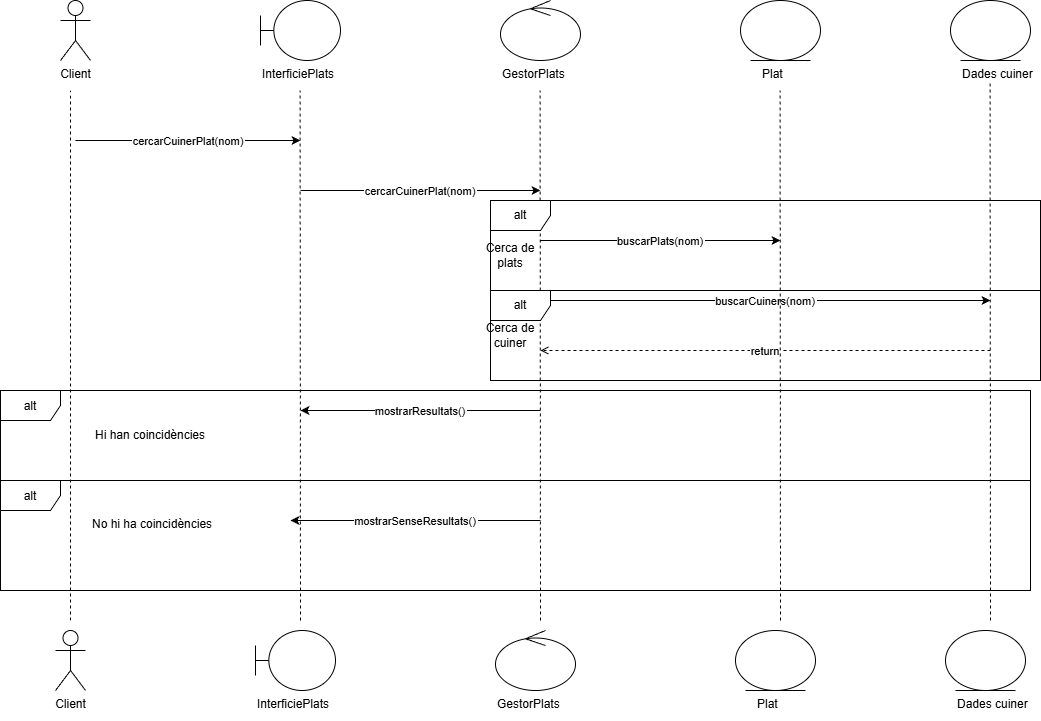

The diagram above was exported from draw.io. Its source (the exported page's mxGraphModel, read from the mxfile embedded in the PNG):
<mxGraphModel dx="1824" dy="1185" grid="1" gridSize="10" guides="1" tooltips="1" connect="1" arrows="1" fold="1" page="1" pageScale="1" pageWidth="827" pageHeight="1169" math="0" shadow="0">
  <root>
    <mxCell id="0" />
    <mxCell id="1" parent="0" />
    <mxCell id="client" parent="1" style="shape=umlActor;verticalLabelPosition=bottom;verticalAlign=top;html=1;" value="Client" vertex="1">
      <mxGeometry height="60" width="30" x="80" y="80" as="geometry" />
    </mxCell>
    <mxCell id="boundary" parent="1" style="shape=umlBoundary;html=1;" value="" vertex="1">
      <mxGeometry height="60" width="80" x="280" y="80" as="geometry" />
    </mxCell>
    <mxCell id="txt1" parent="1" style="text;strokeColor=none;fillColor=none;" value="InterficiePlats" vertex="1">
      <mxGeometry height="30" width="100" x="280" y="140" as="geometry" />
    </mxCell>
    <mxCell id="control" parent="1" style="ellipse;shape=umlControl;html=1;" value="" vertex="1">
      <mxGeometry height="60" width="80" x="520" y="80" as="geometry" />
    </mxCell>
    <mxCell id="txt2" parent="1" style="text;strokeColor=none;fillColor=none;" value="GestorPlats" vertex="1">
      <mxGeometry height="30" width="90" x="520" y="140" as="geometry" />
    </mxCell>
    <mxCell id="entity1" parent="1" style="ellipse;shape=umlEntity;html=1;" value="" vertex="1">
      <mxGeometry height="60" width="80" x="760" y="80" as="geometry" />
    </mxCell>
    <mxCell id="txt3" parent="1" style="text;strokeColor=none;fillColor=none;" value="Plat" vertex="1">
      <mxGeometry height="30" width="50" x="780" y="140" as="geometry" />
    </mxCell>
    <mxCell id="entity2" parent="1" style="ellipse;shape=umlEntity;html=1;" value="" vertex="1">
      <mxGeometry height="60" width="80" x="970" y="80" as="geometry" />
    </mxCell>
    <mxCell id="txt4" parent="1" style="text;strokeColor=none;fillColor=none;" value="Dades cuiner" vertex="1">
      <mxGeometry height="30" width="70" x="980" y="140" as="geometry" />
    </mxCell>
    <mxCell id="m1" edge="1" parent="1" style="endArrow=classic;" value="cercarCuinerPlat(nom)">
      <mxGeometry relative="1" as="geometry">
        <mxPoint x="95" y="220" as="sourcePoint" />
        <mxPoint x="320" y="220" as="targetPoint" />
      </mxGeometry>
    </mxCell>
    <mxCell id="m2" edge="1" parent="1" style="endArrow=classic;" value="cercarCuinerPlat(nom)">
      <mxGeometry relative="1" as="geometry">
        <mxPoint x="320" y="270" as="sourcePoint" />
        <mxPoint x="560" y="270" as="targetPoint" />
      </mxGeometry>
    </mxCell>
    <mxCell id="m3" edge="1" parent="1" style="endArrow=classic;" value="buscarPlats(nom)">
      <mxGeometry relative="1" as="geometry">
        <mxPoint x="560" y="320" as="sourcePoint" />
        <mxPoint x="800" y="320" as="targetPoint" />
      </mxGeometry>
    </mxCell>
    <mxCell id="m4" edge="1" parent="1" style="endArrow=classic;" value="buscarCuiners(nom)">
      <mxGeometry relative="1" as="geometry">
        <mxPoint x="560" y="380" as="sourcePoint" />
        <mxPoint x="1010" y="380" as="targetPoint" />
      </mxGeometry>
    </mxCell>
    <mxCell id="ret" edge="1" parent="1" style="endArrow=open;dashed=1;" value="return">
      <mxGeometry relative="1" as="geometry">
        <mxPoint x="1010" y="430" as="sourcePoint" />
        <mxPoint x="560" y="430" as="targetPoint" />
      </mxGeometry>
    </mxCell>
    <mxCell id="m5" edge="1" parent="1" style="endArrow=classic;" value="mostrarResultats()">
      <mxGeometry relative="1" as="geometry">
        <mxPoint x="560" y="490" as="sourcePoint" />
        <mxPoint x="320" y="490" as="targetPoint" />
      </mxGeometry>
    </mxCell>
    <mxCell id="alt" parent="1" style="shape=umlFrame;" value="alt" vertex="1">
      <mxGeometry height="90" width="1030" x="20" y="470" as="geometry" />
    </mxCell>
    <mxCell id="txtalt" parent="1" style="text;strokeColor=none;fillColor=none;" value="No hi ha coincidències" vertex="1">
      <mxGeometry height="30" width="220" x="110" y="590" as="geometry" />
    </mxCell>
    <mxCell id="A1XEiGozphiwy6JuO3RF-1" edge="1" parent="1" style="endArrow=none;dashed=1;html=1;rounded=0;" value="">
      <mxGeometry height="50" relative="1" width="50" as="geometry">
        <mxPoint x="90" y="700" as="sourcePoint" />
        <mxPoint x="90" y="170" as="targetPoint" />
      </mxGeometry>
    </mxCell>
    <mxCell id="A1XEiGozphiwy6JuO3RF-2" edge="1" parent="1" style="endArrow=none;dashed=1;html=1;rounded=0;" value="">
      <mxGeometry height="50" relative="1" width="50" as="geometry">
        <mxPoint x="320" y="700" as="sourcePoint" />
        <mxPoint x="319.58" y="170" as="targetPoint" />
      </mxGeometry>
    </mxCell>
    <mxCell id="A1XEiGozphiwy6JuO3RF-3" edge="1" parent="1" style="endArrow=none;dashed=1;html=1;rounded=0;" value="">
      <mxGeometry height="50" relative="1" width="50" as="geometry">
        <mxPoint x="560" y="700" as="sourcePoint" />
        <mxPoint x="559.58" y="170" as="targetPoint" />
      </mxGeometry>
    </mxCell>
    <mxCell id="A1XEiGozphiwy6JuO3RF-4" edge="1" parent="1" style="endArrow=none;dashed=1;html=1;rounded=0;" value="">
      <mxGeometry height="50" relative="1" width="50" as="geometry">
        <mxPoint x="800" y="700" as="sourcePoint" />
        <mxPoint x="799.58" y="170" as="targetPoint" />
      </mxGeometry>
    </mxCell>
    <mxCell id="A1XEiGozphiwy6JuO3RF-5" edge="1" parent="1" style="endArrow=none;dashed=1;html=1;rounded=0;" value="">
      <mxGeometry height="50" relative="1" width="50" as="geometry">
        <mxPoint x="1010" y="700" as="sourcePoint" />
        <mxPoint x="1009.58" y="160" as="targetPoint" />
      </mxGeometry>
    </mxCell>
    <mxCell id="A1XEiGozphiwy6JuO3RF-6" parent="1" style="shape=umlFrame;whiteSpace=wrap;html=1;pointerEvents=0;" value="alt" vertex="1">
      <mxGeometry height="90" width="550" x="510" y="280" as="geometry" />
    </mxCell>
    <mxCell id="A1XEiGozphiwy6JuO3RF-7" parent="1" style="shape=umlFrame;whiteSpace=wrap;html=1;pointerEvents=0;" value="alt" vertex="1">
      <mxGeometry height="90" width="550" x="510" y="370" as="geometry" />
    </mxCell>
    <mxCell id="A1XEiGozphiwy6JuO3RF-8" parent="1" style="text;html=1;whiteSpace=wrap;strokeColor=none;fillColor=none;align=center;verticalAlign=middle;rounded=0;" value="Cerca de plats" vertex="1">
      <mxGeometry height="10" width="60" x="500" y="330" as="geometry" />
    </mxCell>
    <mxCell id="A1XEiGozphiwy6JuO3RF-9" parent="1" style="text;html=1;whiteSpace=wrap;strokeColor=none;fillColor=none;align=center;verticalAlign=middle;rounded=0;" value="Cerca de cuiner" vertex="1">
      <mxGeometry height="10" width="60" x="500" y="410" as="geometry" />
    </mxCell>
    <mxCell id="A1XEiGozphiwy6JuO3RF-10" parent="1" style="shape=umlFrame;" value="alt" vertex="1">
      <mxGeometry height="110" width="1030" x="20" y="560" as="geometry" />
    </mxCell>
    <mxCell id="A1XEiGozphiwy6JuO3RF-11" edge="1" parent="1" style="endArrow=classic;" value="mostrarSenseResultats()">
      <mxGeometry relative="1" as="geometry">
        <mxPoint x="560" y="600" as="sourcePoint" />
        <mxPoint x="310" y="600" as="targetPoint" />
      </mxGeometry>
    </mxCell>
    <mxCell id="RP0E9dZ_zBno-3Bzaahe-10" parent="1" style="text;html=1;whiteSpace=wrap;strokeColor=none;fillColor=none;align=center;verticalAlign=middle;rounded=0;" value="Hi han coincidències" vertex="1">
      <mxGeometry height="30" width="120" x="110" y="500" as="geometry" />
    </mxCell>
    <mxCell id="RP0E9dZ_zBno-3Bzaahe-11" parent="1" style="shape=umlActor;verticalLabelPosition=bottom;verticalAlign=top;html=1;" value="Client" vertex="1">
      <mxGeometry height="60" width="30" x="75" y="710" as="geometry" />
    </mxCell>
    <mxCell id="RP0E9dZ_zBno-3Bzaahe-12" parent="1" style="shape=umlBoundary;html=1;" value="" vertex="1">
      <mxGeometry height="60" width="80" x="275" y="710" as="geometry" />
    </mxCell>
    <mxCell id="RP0E9dZ_zBno-3Bzaahe-13" parent="1" style="text;strokeColor=none;fillColor=none;" value="InterficiePlats" vertex="1">
      <mxGeometry height="30" width="100" x="275" y="770" as="geometry" />
    </mxCell>
    <mxCell id="RP0E9dZ_zBno-3Bzaahe-14" parent="1" style="ellipse;shape=umlControl;html=1;" value="" vertex="1">
      <mxGeometry height="60" width="80" x="515" y="710" as="geometry" />
    </mxCell>
    <mxCell id="RP0E9dZ_zBno-3Bzaahe-15" parent="1" style="text;strokeColor=none;fillColor=none;" value="GestorPlats" vertex="1">
      <mxGeometry height="30" width="90" x="515" y="770" as="geometry" />
    </mxCell>
    <mxCell id="RP0E9dZ_zBno-3Bzaahe-16" parent="1" style="ellipse;shape=umlEntity;html=1;" value="" vertex="1">
      <mxGeometry height="60" width="80" x="755" y="710" as="geometry" />
    </mxCell>
    <mxCell id="RP0E9dZ_zBno-3Bzaahe-17" parent="1" style="text;strokeColor=none;fillColor=none;" value="Plat" vertex="1">
      <mxGeometry height="30" width="50" x="775" y="770" as="geometry" />
    </mxCell>
    <mxCell id="RP0E9dZ_zBno-3Bzaahe-18" parent="1" style="ellipse;shape=umlEntity;html=1;" value="" vertex="1">
      <mxGeometry height="60" width="80" x="965" y="710" as="geometry" />
    </mxCell>
    <mxCell id="RP0E9dZ_zBno-3Bzaahe-19" parent="1" style="text;strokeColor=none;fillColor=none;" value="Dades cuiner" vertex="1">
      <mxGeometry height="30" width="70" x="975" y="770" as="geometry" />
    </mxCell>
  </root>
</mxGraphModel>